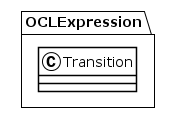

The diagram above was rendered by PlantUML. Its source (embedded in the PNG):
@startuml
!theme plain
package OCLExpression {
class Transition {
}
}
@enduml